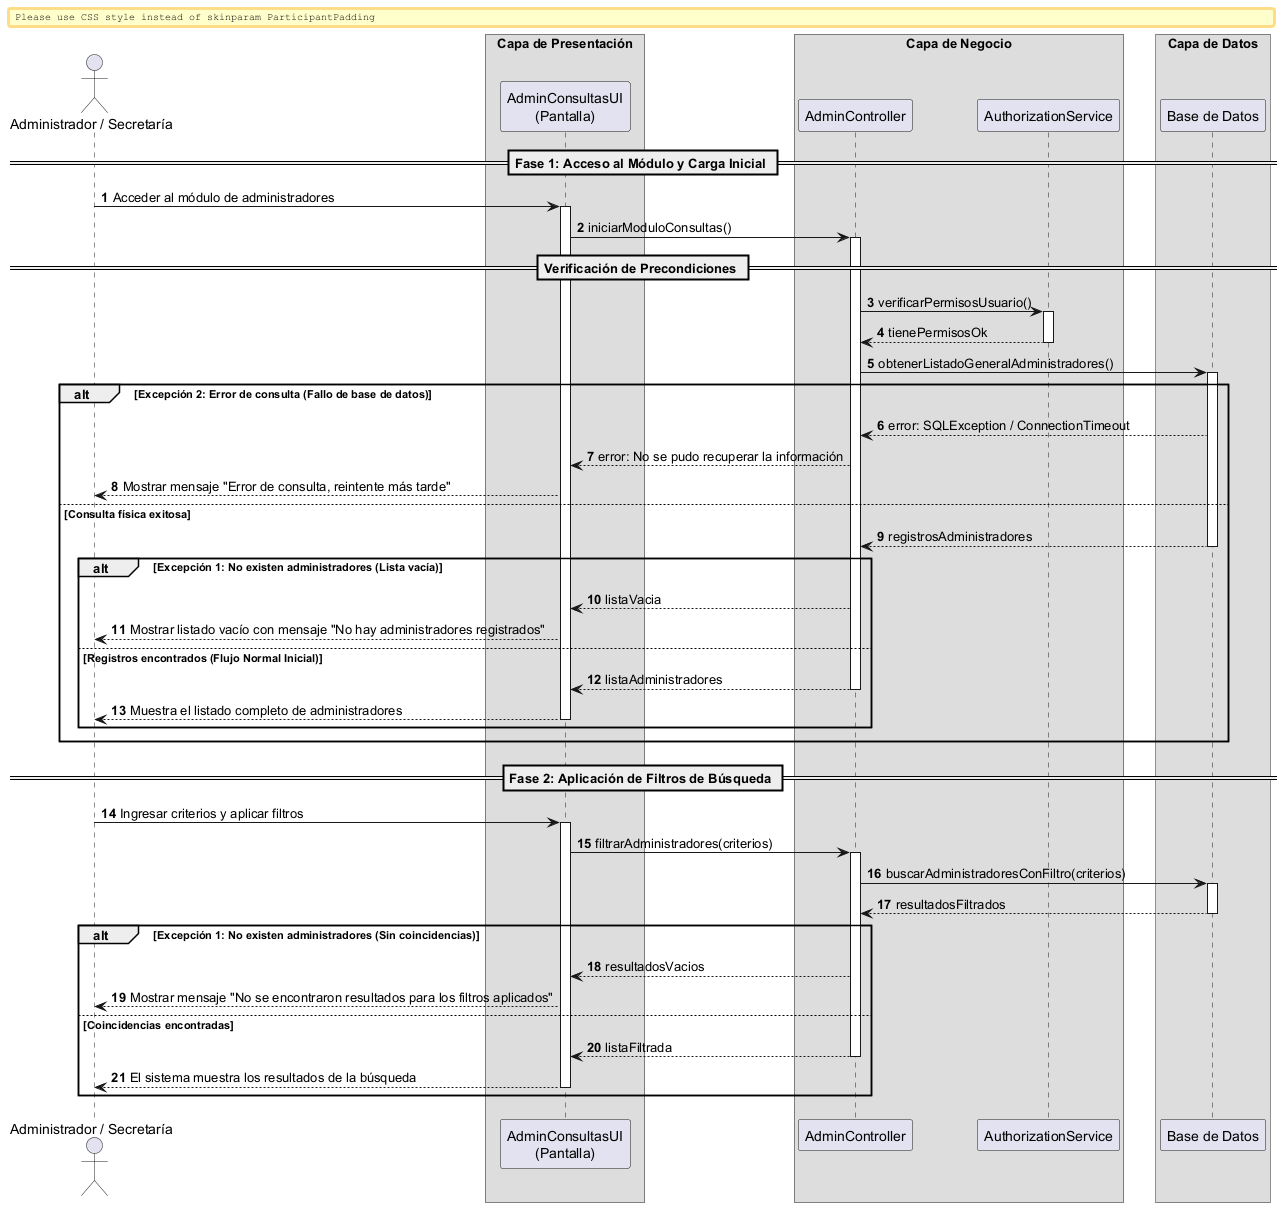

The diagram above was rendered by PlantUML. Its source (embedded in the PNG):
@startuml
autonumber
skinparam BoxPadding 10
skinparam ParticipantPadding 12

actor "Administrador / Secretaría" as Actor
box "Capa de Presentación" 
    participant "AdminConsultasUI\n(Pantalla)" as UI
end box
box "Capa de Negocio" 
    participant "AdminController" as Ctrl
    participant "AuthorizationService" as Auth
end box
box "Capa de Datos" 
    participant "Base de Datos" as DB
end box

== Fase 1: Acceso al Módulo y Carga Inicial ==

Actor -> UI: Acceder al módulo de administradores
activate UI

UI -> Ctrl: iniciarModuloConsultas()
activate Ctrl

== Verificación de Precondiciones ==

Ctrl -> Auth: verificarPermisosUsuario()
activate Auth
return tienePermisosOk

Ctrl -> DB: obtenerListadoGeneralAdministradores()
activate DB

alt Excepción 2: Error de consulta (Fallo de base de datos)
    DB --> Ctrl: error: SQLException / ConnectionTimeout
    Ctrl --> UI: error: No se pudo recuperar la información
    UI --> Actor: Mostrar mensaje "Error de consulta, reintente más tarde"
else Consulta física exitosa
    return registrosAdministradores
    
    alt Excepción 1: No existen administradores (Lista vacía)
        Ctrl --> UI: listaVacia
        UI --> Actor: Mostrar listado vacío con mensaje "No hay administradores registrados"
    else Registros encontrados (Flujo Normal Inicial)
        Ctrl --> UI: listaAdministradores
        deactivate Ctrl
        UI --> Actor: Muestra el listado completo de administradores
        deactivate UI
    end
end

== Fase 2: Aplicación de Filtros de Búsqueda ==

Actor -> UI: Ingresar criterios y aplicar filtros
activate UI

UI -> Ctrl: filtrarAdministradores(criterios)
activate Ctrl

Ctrl -> DB: buscarAdministradoresConFiltro(criterios)
activate DB
return resultadosFiltrados

alt Excepción 1: No existen administradores (Sin coincidencias)
    Ctrl --> UI: resultadosVacios
    UI --> Actor: Mostrar mensaje "No se encontraron resultados para los filtros aplicados"
else Coincidencias encontradas
    Ctrl --> UI: listaFiltrada
    deactivate Ctrl
    UI --> Actor: El sistema muestra los resultados de la búsqueda
    deactivate UI
end

@enduml